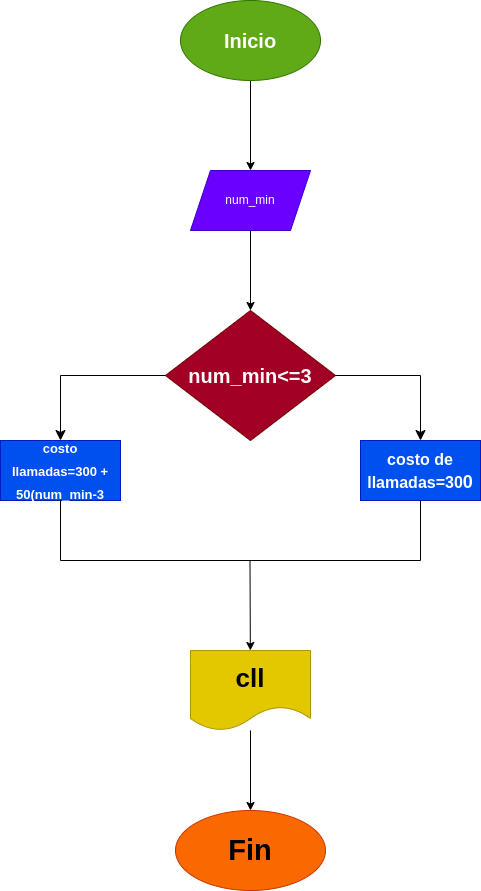

The diagram above was exported from draw.io. Its source (the exported page's mxGraphModel, read from the mxfile embedded in the PNG):
<mxGraphModel dx="662" dy="411" grid="1" gridSize="10" guides="1" tooltips="1" connect="1" arrows="1" fold="1" page="1" pageScale="1" pageWidth="827" pageHeight="1169" math="0" shadow="0">
  <root>
    <mxCell id="0" />
    <mxCell id="1" parent="0" />
    <mxCell id="4" value="" style="edgeStyle=none;html=1;" edge="1" parent="1" source="2" target="3">
      <mxGeometry relative="1" as="geometry" />
    </mxCell>
    <mxCell id="2" value="&lt;b&gt;&lt;font style=&quot;font-size: 20px;&quot;&gt;Inicio&lt;/font&gt;&lt;/b&gt;" style="ellipse;whiteSpace=wrap;html=1;fillColor=#60a917;fontColor=#ffffff;strokeColor=#2D7600;" vertex="1" parent="1">
      <mxGeometry x="280" y="40" width="140" height="80" as="geometry" />
    </mxCell>
    <mxCell id="6" value="" style="edgeStyle=none;html=1;fontSize=20;" edge="1" parent="1" source="3">
      <mxGeometry relative="1" as="geometry">
        <mxPoint x="350" y="350" as="targetPoint" />
      </mxGeometry>
    </mxCell>
    <mxCell id="3" value="num_min" style="shape=parallelogram;perimeter=parallelogramPerimeter;whiteSpace=wrap;html=1;fixedSize=1;fillColor=#6a00ff;fontColor=#ffffff;strokeColor=#3700CC;" vertex="1" parent="1">
      <mxGeometry x="290" y="210" width="120" height="60" as="geometry" />
    </mxCell>
    <mxCell id="14" value="&lt;b&gt;num_min&amp;lt;=3&lt;/b&gt;" style="rhombus;whiteSpace=wrap;html=1;fontSize=20;fillColor=#a20025;fontColor=#ffffff;strokeColor=#6F0000;" vertex="1" parent="1">
      <mxGeometry x="265" y="350" width="170" height="130" as="geometry" />
    </mxCell>
    <mxCell id="17" value="" style="edgeStyle=segmentEdgeStyle;endArrow=classic;html=1;curved=0;rounded=0;endSize=8;startSize=8;fontSize=19;exitX=1;exitY=0.5;exitDx=0;exitDy=0;" edge="1" parent="1" source="14">
      <mxGeometry width="50" height="50" relative="1" as="geometry">
        <mxPoint x="435" y="420" as="sourcePoint" />
        <mxPoint x="520" y="480" as="targetPoint" />
      </mxGeometry>
    </mxCell>
    <mxCell id="18" value="" style="edgeStyle=segmentEdgeStyle;endArrow=classic;html=1;curved=0;rounded=0;endSize=8;startSize=8;fontSize=19;exitX=0;exitY=0.5;exitDx=0;exitDy=0;" edge="1" parent="1" source="14">
      <mxGeometry width="50" height="50" relative="1" as="geometry">
        <mxPoint x="260" y="420" as="sourcePoint" />
        <mxPoint x="160" y="480" as="targetPoint" />
      </mxGeometry>
    </mxCell>
    <mxCell id="19" value="&lt;b style=&quot;&quot;&gt;&lt;font style=&quot;font-size: 16px;&quot;&gt;costo de llamadas=30&lt;/font&gt;&lt;span style=&quot;font-size: 18px;&quot;&gt;0&lt;/span&gt;&lt;/b&gt;" style="rounded=0;whiteSpace=wrap;html=1;fontSize=19;fillColor=#0050ef;fontColor=#ffffff;strokeColor=#001DBC;" vertex="1" parent="1">
      <mxGeometry x="460" y="480" width="120" height="60" as="geometry" />
    </mxCell>
    <mxCell id="20" value="&lt;b style=&quot;&quot;&gt;&lt;font style=&quot;font-size: 13px;&quot;&gt;costo llamadas=300 + 50(num_min-3&lt;/font&gt;&lt;/b&gt;" style="rounded=0;whiteSpace=wrap;html=1;fontSize=19;fillColor=#0050ef;fontColor=#ffffff;strokeColor=#001DBC;" vertex="1" parent="1">
      <mxGeometry x="100" y="480" width="120" height="60" as="geometry" />
    </mxCell>
    <mxCell id="21" value="" style="shape=partialRectangle;whiteSpace=wrap;html=1;bottom=1;right=1;left=1;top=0;fillColor=none;routingCenterX=-0.5;fontSize=17;" vertex="1" parent="1">
      <mxGeometry x="160" y="540" width="360" height="60" as="geometry" />
    </mxCell>
    <mxCell id="22" value="" style="endArrow=classic;html=1;fontSize=17;" edge="1" parent="1" target="23">
      <mxGeometry width="50" height="50" relative="1" as="geometry">
        <mxPoint x="349.5" y="600" as="sourcePoint" />
        <mxPoint x="349.5" y="700" as="targetPoint" />
      </mxGeometry>
    </mxCell>
    <mxCell id="25" value="" style="edgeStyle=none;html=1;fontSize=17;" edge="1" parent="1" source="23" target="24">
      <mxGeometry relative="1" as="geometry" />
    </mxCell>
    <mxCell id="23" value="&lt;font style=&quot;font-size: 26px;&quot;&gt;&lt;b&gt;cll&lt;/b&gt;&lt;/font&gt;" style="shape=document;whiteSpace=wrap;html=1;boundedLbl=1;fontSize=17;fillColor=#e3c800;fontColor=#000000;strokeColor=#B09500;" vertex="1" parent="1">
      <mxGeometry x="290" y="690" width="120" height="80" as="geometry" />
    </mxCell>
    <mxCell id="24" value="&lt;b&gt;&lt;font style=&quot;font-size: 29px;&quot;&gt;Fin&lt;/font&gt;&lt;/b&gt;" style="ellipse;whiteSpace=wrap;html=1;fontSize=17;fillColor=#fa6800;fontColor=#000000;strokeColor=#C73500;" vertex="1" parent="1">
      <mxGeometry x="275" y="850" width="150" height="80" as="geometry" />
    </mxCell>
  </root>
</mxGraphModel>